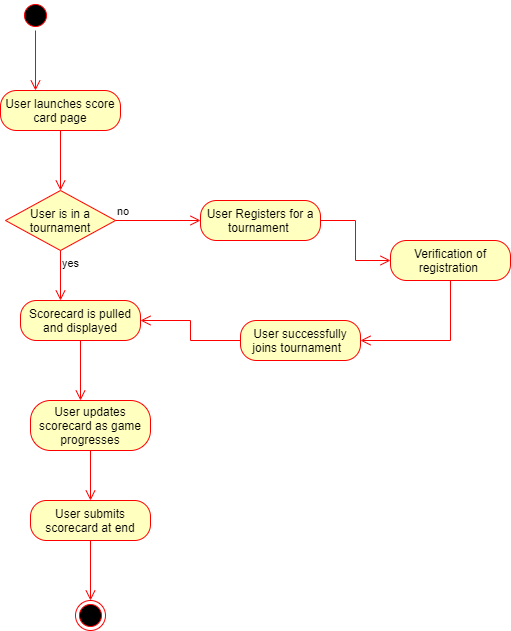

The diagram above was exported from draw.io. Its source (the exported page's mxGraphModel, read from the mxfile embedded in the PNG):
<mxGraphModel dx="1038" dy="489" grid="1" gridSize="10" guides="1" tooltips="1" connect="1" arrows="1" fold="1" page="1" pageScale="1" pageWidth="850" pageHeight="1100" math="0" shadow="0">
  <root>
    <mxCell id="0" />
    <mxCell id="1" parent="0" />
    <mxCell id="OupMLpKf1fihox-cFzz0-14" value="" style="ellipse;html=1;shape=startState;fillColor=#000000;strokeColor=#ff0000;" vertex="1" parent="1">
      <mxGeometry x="30" y="30" width="30" height="30" as="geometry" />
    </mxCell>
    <mxCell id="OupMLpKf1fihox-cFzz0-15" value="" style="edgeStyle=orthogonalEdgeStyle;html=1;verticalAlign=bottom;endArrow=open;endSize=8;strokeColor=#ff0000;rounded=0;" edge="1" source="OupMLpKf1fihox-cFzz0-14" parent="1">
      <mxGeometry relative="1" as="geometry">
        <mxPoint x="45" y="120" as="targetPoint" />
      </mxGeometry>
    </mxCell>
    <mxCell id="OupMLpKf1fihox-cFzz0-16" value="User launches score card page" style="rounded=1;whiteSpace=wrap;html=1;arcSize=40;fontColor=#000000;fillColor=#ffffc0;strokeColor=#ff0000;" vertex="1" parent="1">
      <mxGeometry x="10" y="120" width="120" height="40" as="geometry" />
    </mxCell>
    <mxCell id="OupMLpKf1fihox-cFzz0-17" value="" style="edgeStyle=orthogonalEdgeStyle;html=1;verticalAlign=bottom;endArrow=open;endSize=8;strokeColor=#ff0000;rounded=0;" edge="1" source="OupMLpKf1fihox-cFzz0-16" parent="1">
      <mxGeometry relative="1" as="geometry">
        <mxPoint x="70" y="220" as="targetPoint" />
      </mxGeometry>
    </mxCell>
    <mxCell id="OupMLpKf1fihox-cFzz0-18" value="User is in a tournament" style="rhombus;whiteSpace=wrap;html=1;fillColor=#ffffc0;strokeColor=#ff0000;" vertex="1" parent="1">
      <mxGeometry x="15" y="220" width="110" height="60" as="geometry" />
    </mxCell>
    <mxCell id="OupMLpKf1fihox-cFzz0-19" value="no" style="edgeStyle=orthogonalEdgeStyle;html=1;align=left;verticalAlign=bottom;endArrow=open;endSize=8;strokeColor=#ff0000;rounded=0;" edge="1" source="OupMLpKf1fihox-cFzz0-18" parent="1">
      <mxGeometry x="-1" relative="1" as="geometry">
        <mxPoint x="210" y="250" as="targetPoint" />
      </mxGeometry>
    </mxCell>
    <mxCell id="OupMLpKf1fihox-cFzz0-20" value="yes" style="edgeStyle=orthogonalEdgeStyle;html=1;align=left;verticalAlign=top;endArrow=open;endSize=8;strokeColor=#ff0000;rounded=0;" edge="1" source="OupMLpKf1fihox-cFzz0-18" parent="1">
      <mxGeometry x="-1" relative="1" as="geometry">
        <mxPoint x="70" y="330" as="targetPoint" />
      </mxGeometry>
    </mxCell>
    <mxCell id="OupMLpKf1fihox-cFzz0-21" value="Scorecard is pulled and displayed" style="rounded=1;whiteSpace=wrap;html=1;arcSize=40;fontColor=#000000;fillColor=#ffffc0;strokeColor=#ff0000;" vertex="1" parent="1">
      <mxGeometry x="30" y="330" width="120" height="40" as="geometry" />
    </mxCell>
    <mxCell id="OupMLpKf1fihox-cFzz0-22" value="" style="edgeStyle=orthogonalEdgeStyle;html=1;verticalAlign=bottom;endArrow=open;endSize=8;strokeColor=#ff0000;rounded=0;" edge="1" source="OupMLpKf1fihox-cFzz0-21" parent="1">
      <mxGeometry relative="1" as="geometry">
        <mxPoint x="90" y="430" as="targetPoint" />
      </mxGeometry>
    </mxCell>
    <mxCell id="OupMLpKf1fihox-cFzz0-23" value="User Registers for a tournament&amp;nbsp;" style="rounded=1;whiteSpace=wrap;html=1;arcSize=40;fontColor=#000000;fillColor=#ffffc0;strokeColor=#ff0000;" vertex="1" parent="1">
      <mxGeometry x="210" y="230" width="120" height="40" as="geometry" />
    </mxCell>
    <mxCell id="OupMLpKf1fihox-cFzz0-25" value="" style="edgeStyle=orthogonalEdgeStyle;html=1;verticalAlign=bottom;endArrow=open;endSize=8;strokeColor=#ff0000;rounded=0;exitX=1;exitY=0.5;exitDx=0;exitDy=0;" edge="1" parent="1" source="OupMLpKf1fihox-cFzz0-23" target="OupMLpKf1fihox-cFzz0-26">
      <mxGeometry relative="1" as="geometry">
        <mxPoint x="340" y="390" as="targetPoint" />
        <mxPoint x="340" y="330" as="sourcePoint" />
      </mxGeometry>
    </mxCell>
    <mxCell id="OupMLpKf1fihox-cFzz0-26" value="Verification of registration&amp;nbsp;" style="rounded=1;whiteSpace=wrap;html=1;arcSize=40;fontColor=#000000;fillColor=#ffffc0;strokeColor=#ff0000;" vertex="1" parent="1">
      <mxGeometry x="400" y="270" width="120" height="40" as="geometry" />
    </mxCell>
    <mxCell id="OupMLpKf1fihox-cFzz0-27" value="" style="edgeStyle=orthogonalEdgeStyle;html=1;verticalAlign=bottom;endArrow=open;endSize=8;strokeColor=#ff0000;rounded=0;" edge="1" source="OupMLpKf1fihox-cFzz0-26" parent="1" target="OupMLpKf1fihox-cFzz0-28">
      <mxGeometry relative="1" as="geometry">
        <mxPoint x="460" y="400" as="targetPoint" />
        <Array as="points">
          <mxPoint x="460" y="370" />
        </Array>
      </mxGeometry>
    </mxCell>
    <mxCell id="OupMLpKf1fihox-cFzz0-28" value="User successfully joins tournament&amp;nbsp;&amp;nbsp;" style="rounded=1;whiteSpace=wrap;html=1;arcSize=40;fontColor=#000000;fillColor=#ffffc0;strokeColor=#ff0000;" vertex="1" parent="1">
      <mxGeometry x="250" y="350" width="120" height="40" as="geometry" />
    </mxCell>
    <mxCell id="OupMLpKf1fihox-cFzz0-29" value="" style="edgeStyle=orthogonalEdgeStyle;html=1;verticalAlign=bottom;endArrow=open;endSize=8;strokeColor=#ff0000;rounded=0;entryX=1;entryY=0.5;entryDx=0;entryDy=0;" edge="1" source="OupMLpKf1fihox-cFzz0-28" parent="1" target="OupMLpKf1fihox-cFzz0-21">
      <mxGeometry relative="1" as="geometry">
        <mxPoint x="310" y="450" as="targetPoint" />
      </mxGeometry>
    </mxCell>
    <mxCell id="OupMLpKf1fihox-cFzz0-30" value="User updates scorecard as game progresses" style="rounded=1;whiteSpace=wrap;html=1;arcSize=40;fontColor=#000000;fillColor=#ffffc0;strokeColor=#ff0000;" vertex="1" parent="1">
      <mxGeometry x="40" y="430" width="120" height="50" as="geometry" />
    </mxCell>
    <mxCell id="OupMLpKf1fihox-cFzz0-31" value="" style="edgeStyle=orthogonalEdgeStyle;html=1;verticalAlign=bottom;endArrow=open;endSize=8;strokeColor=#ff0000;rounded=0;" edge="1" source="OupMLpKf1fihox-cFzz0-30" parent="1">
      <mxGeometry relative="1" as="geometry">
        <mxPoint x="100" y="530" as="targetPoint" />
      </mxGeometry>
    </mxCell>
    <mxCell id="OupMLpKf1fihox-cFzz0-32" value="User submits scorecard at end" style="rounded=1;whiteSpace=wrap;html=1;arcSize=40;fontColor=#000000;fillColor=#ffffc0;strokeColor=#ff0000;" vertex="1" parent="1">
      <mxGeometry x="40" y="530" width="120" height="40" as="geometry" />
    </mxCell>
    <mxCell id="OupMLpKf1fihox-cFzz0-33" value="" style="edgeStyle=orthogonalEdgeStyle;html=1;verticalAlign=bottom;endArrow=open;endSize=8;strokeColor=#ff0000;rounded=0;" edge="1" source="OupMLpKf1fihox-cFzz0-32" parent="1">
      <mxGeometry relative="1" as="geometry">
        <mxPoint x="100" y="630" as="targetPoint" />
      </mxGeometry>
    </mxCell>
    <mxCell id="OupMLpKf1fihox-cFzz0-34" value="" style="ellipse;html=1;shape=endState;fillColor=#000000;strokeColor=#ff0000;" vertex="1" parent="1">
      <mxGeometry x="85" y="630" width="30" height="30" as="geometry" />
    </mxCell>
  </root>
</mxGraphModel>